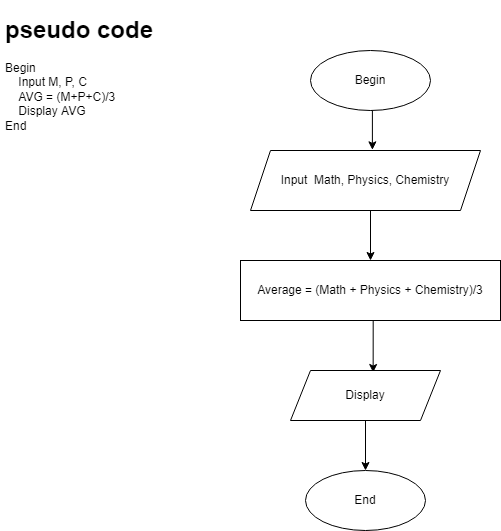

The diagram above was exported from draw.io. Its source (the exported page's mxGraphModel, read from the mxfile embedded in the PNG):
<mxGraphModel dx="782" dy="450" grid="1" gridSize="10" guides="1" tooltips="1" connect="1" arrows="1" fold="1" page="1" pageScale="1" pageWidth="827" pageHeight="1169" math="0" shadow="0">
  <root>
    <mxCell id="0" />
    <mxCell id="1" parent="0" />
    <mxCell id="TdMH6OXPbjZDebEwVIYW-12" style="edgeStyle=orthogonalEdgeStyle;rounded=0;orthogonalLoop=1;jettySize=auto;html=1;exitX=0.5;exitY=1;exitDx=0;exitDy=0;entryX=0.53;entryY=-0.011;entryDx=0;entryDy=0;entryPerimeter=0;" parent="1" source="TdMH6OXPbjZDebEwVIYW-1" target="TdMH6OXPbjZDebEwVIYW-2" edge="1">
      <mxGeometry relative="1" as="geometry" />
    </mxCell>
    <mxCell id="TdMH6OXPbjZDebEwVIYW-1" value="Begin&lt;br&gt;" style="ellipse;whiteSpace=wrap;html=1;" parent="1" vertex="1">
      <mxGeometry x="320" y="60" width="120" height="60" as="geometry" />
    </mxCell>
    <mxCell id="TdMH6OXPbjZDebEwVIYW-13" style="edgeStyle=orthogonalEdgeStyle;rounded=0;orthogonalLoop=1;jettySize=auto;html=1;exitX=0.5;exitY=1;exitDx=0;exitDy=0;" parent="1" source="TdMH6OXPbjZDebEwVIYW-2" target="TdMH6OXPbjZDebEwVIYW-4" edge="1">
      <mxGeometry relative="1" as="geometry">
        <Array as="points">
          <mxPoint x="380" y="220" />
        </Array>
      </mxGeometry>
    </mxCell>
    <mxCell id="TdMH6OXPbjZDebEwVIYW-2" value="Input&amp;nbsp; Math, Physics, Chemistry" style="shape=parallelogram;perimeter=parallelogramPerimeter;whiteSpace=wrap;html=1;fixedSize=1;" parent="1" vertex="1">
      <mxGeometry x="260" y="160" width="230" height="60" as="geometry" />
    </mxCell>
    <mxCell id="TdMH6OXPbjZDebEwVIYW-14" style="edgeStyle=orthogonalEdgeStyle;rounded=0;orthogonalLoop=1;jettySize=auto;html=1;exitX=0.5;exitY=1;exitDx=0;exitDy=0;entryX=0.551;entryY=0.04;entryDx=0;entryDy=0;entryPerimeter=0;" parent="1" source="TdMH6OXPbjZDebEwVIYW-4" target="TdMH6OXPbjZDebEwVIYW-5" edge="1">
      <mxGeometry relative="1" as="geometry">
        <Array as="points">
          <mxPoint x="383" y="330" />
        </Array>
      </mxGeometry>
    </mxCell>
    <mxCell id="TdMH6OXPbjZDebEwVIYW-4" value="Average = (Math + Physics + Chemistry)/3" style="rounded=0;whiteSpace=wrap;html=1;" parent="1" vertex="1">
      <mxGeometry x="250" y="270" width="260" height="60" as="geometry" />
    </mxCell>
    <mxCell id="TdMH6OXPbjZDebEwVIYW-7" style="edgeStyle=orthogonalEdgeStyle;rounded=0;orthogonalLoop=1;jettySize=auto;html=1;exitX=0.5;exitY=1;exitDx=0;exitDy=0;entryX=0.5;entryY=0;entryDx=0;entryDy=0;" parent="1" source="TdMH6OXPbjZDebEwVIYW-5" target="TdMH6OXPbjZDebEwVIYW-6" edge="1">
      <mxGeometry relative="1" as="geometry" />
    </mxCell>
    <mxCell id="TdMH6OXPbjZDebEwVIYW-5" value="Display" style="shape=parallelogram;perimeter=parallelogramPerimeter;whiteSpace=wrap;html=1;fixedSize=1;" parent="1" vertex="1">
      <mxGeometry x="300" y="380" width="150" height="50" as="geometry" />
    </mxCell>
    <mxCell id="TdMH6OXPbjZDebEwVIYW-6" value="End" style="ellipse;whiteSpace=wrap;html=1;" parent="1" vertex="1">
      <mxGeometry x="315" y="480" width="120" height="60" as="geometry" />
    </mxCell>
    <mxCell id="u3qUtO5niWQ0oL_sTQL3-1" value="&lt;h1&gt;pseudo code&lt;/h1&gt;&lt;div&gt;Begin&lt;/div&gt;&lt;div&gt;&amp;nbsp; &amp;nbsp; Input M, P, C&lt;/div&gt;&lt;div&gt;&amp;nbsp; &amp;nbsp; AVG = (M+P+C)/3&lt;/div&gt;&lt;div&gt;&amp;nbsp; &amp;nbsp; Display AVG&lt;/div&gt;&lt;div&gt;End&lt;/div&gt;" style="text;html=1;strokeColor=none;fillColor=none;spacing=5;spacingTop=-20;whiteSpace=wrap;overflow=hidden;rounded=0;" vertex="1" parent="1">
      <mxGeometry x="10" y="20" width="200" height="280" as="geometry" />
    </mxCell>
  </root>
</mxGraphModel>